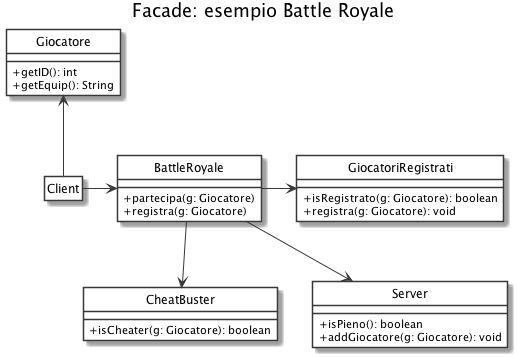

The diagram above was rendered by PlantUML. Its source (embedded in the PNG):
@startuml
' START STYLE
skinparam {
	monochrome true
	'shadowing false
	classBackgroundColor white
	noteBackgroundColor white
	classAttributeIconSize 0
}
hide circle
' END STYLE

title Facade: esempio Battle Royale

class Client
hide Client members

class Giocatore {
	+ getID(): int
	+ getEquip(): String
}

Client -up-> Giocatore
'BattleRoyale -up-> Giocatore

class BattleRoyale {
	+ partecipa(g: Giocatore)
	+ registra(g: Giocatore)
}

class Server {
	+ isPieno(): boolean
	+ addGiocatore(g: Giocatore): void
}

class GiocatoriRegistrati {
	+ isRegistrato(g: Giocatore): boolean
	+ registra(g: Giocatore): void
}

class CheatBuster {
	+ isCheater(g: Giocatore): boolean
}

Client -right-> BattleRoyale

BattleRoyale -right-> CheatBuster
BattleRoyale -right-> GiocatoriRegistrati
BattleRoyale -right-> Server

' per migliorare il posizionamento nel diagramma
GiocatoriRegistrati -[hidden]-> CheatBuster
Server -[hidden]up-> GiocatoriRegistrati


@enduml